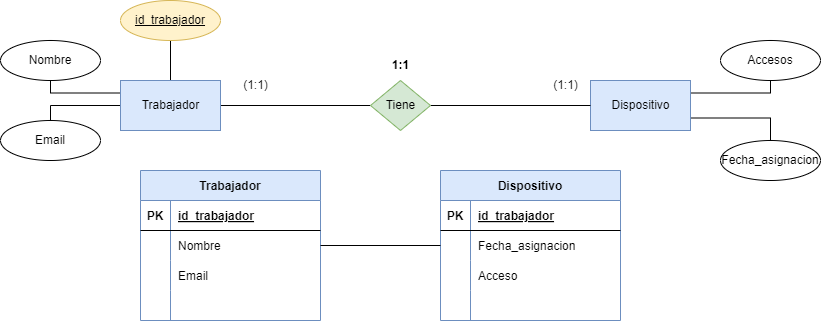

The diagram above was exported from draw.io. Its source (the exported page's mxGraphModel, read from the mxfile embedded in the PNG):
<mxGraphModel dx="1044" dy="599" grid="1" gridSize="10" guides="1" tooltips="1" connect="1" arrows="1" fold="1" page="1" pageScale="1" pageWidth="850" pageHeight="1100" math="0" shadow="0">
  <root>
    <mxCell id="0" />
    <mxCell id="1" parent="0" />
    <mxCell id="6" style="edgeStyle=none;html=1;exitX=1;exitY=0.5;exitDx=0;exitDy=0;rounded=0;endArrow=none;endFill=0;" parent="1" source="2" target="5" edge="1">
      <mxGeometry relative="1" as="geometry" />
    </mxCell>
    <mxCell id="12" style="edgeStyle=none;rounded=0;html=1;exitX=0.5;exitY=0;exitDx=0;exitDy=0;entryX=0.5;entryY=1;entryDx=0;entryDy=0;endArrow=none;endFill=0;" parent="1" source="2" target="11" edge="1">
      <mxGeometry relative="1" as="geometry" />
    </mxCell>
    <mxCell id="14" style="edgeStyle=orthogonalEdgeStyle;rounded=0;html=1;exitX=0;exitY=0.25;exitDx=0;exitDy=0;entryX=0.5;entryY=1;entryDx=0;entryDy=0;endArrow=none;endFill=0;" parent="1" source="2" target="13" edge="1">
      <mxGeometry relative="1" as="geometry" />
    </mxCell>
    <mxCell id="16" style="edgeStyle=orthogonalEdgeStyle;rounded=0;html=1;exitX=0;exitY=0.5;exitDx=0;exitDy=0;entryX=0.5;entryY=0;entryDx=0;entryDy=0;endArrow=none;endFill=0;" parent="1" source="2" target="15" edge="1">
      <mxGeometry relative="1" as="geometry" />
    </mxCell>
    <mxCell id="2" value="Trabajador" style="html=1;dashed=0;whitespace=wrap;fillColor=#dae8fc;strokeColor=#6c8ebf;" parent="1" vertex="1">
      <mxGeometry x="120" y="200" width="100" height="50" as="geometry" />
    </mxCell>
    <mxCell id="51" style="edgeStyle=orthogonalEdgeStyle;rounded=0;html=1;exitX=1;exitY=0.25;exitDx=0;exitDy=0;entryX=0.5;entryY=1;entryDx=0;entryDy=0;endArrow=none;endFill=0;" parent="1" source="4" target="50" edge="1">
      <mxGeometry relative="1" as="geometry" />
    </mxCell>
    <mxCell id="52" style="edgeStyle=orthogonalEdgeStyle;rounded=0;html=1;exitX=1;exitY=0.75;exitDx=0;exitDy=0;endArrow=none;endFill=0;" parent="1" source="4" edge="1">
      <mxGeometry relative="1" as="geometry">
        <mxPoint x="770" y="260" as="targetPoint" />
      </mxGeometry>
    </mxCell>
    <mxCell id="4" value="Dispositivo" style="html=1;dashed=0;whitespace=wrap;fillColor=#dae8fc;strokeColor=#6c8ebf;" parent="1" vertex="1">
      <mxGeometry x="590" y="200" width="100" height="50" as="geometry" />
    </mxCell>
    <mxCell id="7" style="edgeStyle=none;rounded=0;html=1;exitX=1;exitY=0.5;exitDx=0;exitDy=0;endArrow=none;endFill=0;" parent="1" source="5" target="4" edge="1">
      <mxGeometry relative="1" as="geometry" />
    </mxCell>
    <mxCell id="5" value="Tiene" style="shape=rhombus;html=1;dashed=0;whitespace=wrap;perimeter=rhombusPerimeter;fillColor=#d5e8d4;strokeColor=#82b366;" parent="1" vertex="1">
      <mxGeometry x="370" y="200" width="60" height="50" as="geometry" />
    </mxCell>
    <mxCell id="8" value="(1:1)" style="text;html=1;align=center;verticalAlign=middle;resizable=0;points=[];autosize=1;strokeColor=none;fillColor=none;" parent="1" vertex="1">
      <mxGeometry x="540" y="190" width="50" height="30" as="geometry" />
    </mxCell>
    <mxCell id="9" value="(1:1)" style="text;html=1;align=center;verticalAlign=middle;resizable=0;points=[];autosize=1;strokeColor=none;fillColor=none;" parent="1" vertex="1">
      <mxGeometry x="230" y="190" width="50" height="30" as="geometry" />
    </mxCell>
    <mxCell id="10" value="1:1" style="text;html=1;align=center;verticalAlign=middle;resizable=0;points=[];autosize=1;strokeColor=none;fillColor=none;fontStyle=1" parent="1" vertex="1">
      <mxGeometry x="380" y="170" width="40" height="30" as="geometry" />
    </mxCell>
    <mxCell id="11" value="id_trabajador" style="ellipse;whiteSpace=wrap;html=1;align=center;fontStyle=4;fillColor=#fff2cc;strokeColor=#d6b656;" parent="1" vertex="1">
      <mxGeometry x="120" y="120" width="100" height="40" as="geometry" />
    </mxCell>
    <mxCell id="13" value="Nombre" style="ellipse;whiteSpace=wrap;html=1;align=center;" parent="1" vertex="1">
      <mxGeometry y="160" width="100" height="40" as="geometry" />
    </mxCell>
    <mxCell id="15" value="Email" style="ellipse;whiteSpace=wrap;html=1;align=center;" parent="1" vertex="1">
      <mxGeometry y="240" width="100" height="40" as="geometry" />
    </mxCell>
    <mxCell id="23" value="Trabajador" style="shape=table;startSize=30;container=1;collapsible=1;childLayout=tableLayout;fixedRows=1;rowLines=0;fontStyle=1;align=center;resizeLast=1;fillColor=#dae8fc;strokeColor=#6c8ebf;" parent="1" vertex="1">
      <mxGeometry x="140" y="290" width="180" height="150" as="geometry" />
    </mxCell>
    <mxCell id="24" value="" style="shape=tableRow;horizontal=0;startSize=0;swimlaneHead=0;swimlaneBody=0;fillColor=none;collapsible=0;dropTarget=0;points=[[0,0.5],[1,0.5]];portConstraint=eastwest;top=0;left=0;right=0;bottom=1;" parent="23" vertex="1">
      <mxGeometry y="30" width="180" height="30" as="geometry" />
    </mxCell>
    <mxCell id="25" value="PK" style="shape=partialRectangle;connectable=0;fillColor=none;top=0;left=0;bottom=0;right=0;fontStyle=1;overflow=hidden;" parent="24" vertex="1">
      <mxGeometry width="30" height="30" as="geometry">
        <mxRectangle width="30" height="30" as="alternateBounds" />
      </mxGeometry>
    </mxCell>
    <mxCell id="26" value="id_trabajador" style="shape=partialRectangle;connectable=0;fillColor=none;top=0;left=0;bottom=0;right=0;align=left;spacingLeft=6;fontStyle=5;overflow=hidden;" parent="24" vertex="1">
      <mxGeometry x="30" width="150" height="30" as="geometry">
        <mxRectangle width="150" height="30" as="alternateBounds" />
      </mxGeometry>
    </mxCell>
    <mxCell id="27" value="" style="shape=tableRow;horizontal=0;startSize=0;swimlaneHead=0;swimlaneBody=0;fillColor=none;collapsible=0;dropTarget=0;points=[[0,0.5],[1,0.5]];portConstraint=eastwest;top=0;left=0;right=0;bottom=0;" parent="23" vertex="1">
      <mxGeometry y="60" width="180" height="30" as="geometry" />
    </mxCell>
    <mxCell id="28" value="" style="shape=partialRectangle;connectable=0;fillColor=none;top=0;left=0;bottom=0;right=0;editable=1;overflow=hidden;" parent="27" vertex="1">
      <mxGeometry width="30" height="30" as="geometry">
        <mxRectangle width="30" height="30" as="alternateBounds" />
      </mxGeometry>
    </mxCell>
    <mxCell id="29" value="Nombre" style="shape=partialRectangle;connectable=0;fillColor=none;top=0;left=0;bottom=0;right=0;align=left;spacingLeft=6;overflow=hidden;" parent="27" vertex="1">
      <mxGeometry x="30" width="150" height="30" as="geometry">
        <mxRectangle width="150" height="30" as="alternateBounds" />
      </mxGeometry>
    </mxCell>
    <mxCell id="30" value="" style="shape=tableRow;horizontal=0;startSize=0;swimlaneHead=0;swimlaneBody=0;fillColor=none;collapsible=0;dropTarget=0;points=[[0,0.5],[1,0.5]];portConstraint=eastwest;top=0;left=0;right=0;bottom=0;" parent="23" vertex="1">
      <mxGeometry y="90" width="180" height="30" as="geometry" />
    </mxCell>
    <mxCell id="31" value="" style="shape=partialRectangle;connectable=0;fillColor=none;top=0;left=0;bottom=0;right=0;editable=1;overflow=hidden;" parent="30" vertex="1">
      <mxGeometry width="30" height="30" as="geometry">
        <mxRectangle width="30" height="30" as="alternateBounds" />
      </mxGeometry>
    </mxCell>
    <mxCell id="32" value="Email" style="shape=partialRectangle;connectable=0;fillColor=none;top=0;left=0;bottom=0;right=0;align=left;spacingLeft=6;overflow=hidden;" parent="30" vertex="1">
      <mxGeometry x="30" width="150" height="30" as="geometry">
        <mxRectangle width="150" height="30" as="alternateBounds" />
      </mxGeometry>
    </mxCell>
    <mxCell id="33" value="" style="shape=tableRow;horizontal=0;startSize=0;swimlaneHead=0;swimlaneBody=0;fillColor=none;collapsible=0;dropTarget=0;points=[[0,0.5],[1,0.5]];portConstraint=eastwest;top=0;left=0;right=0;bottom=0;" parent="23" vertex="1">
      <mxGeometry y="120" width="180" height="30" as="geometry" />
    </mxCell>
    <mxCell id="34" value="" style="shape=partialRectangle;connectable=0;fillColor=none;top=0;left=0;bottom=0;right=0;editable=1;overflow=hidden;" parent="33" vertex="1">
      <mxGeometry width="30" height="30" as="geometry">
        <mxRectangle width="30" height="30" as="alternateBounds" />
      </mxGeometry>
    </mxCell>
    <mxCell id="35" value="" style="shape=partialRectangle;connectable=0;fillColor=none;top=0;left=0;bottom=0;right=0;align=left;spacingLeft=6;overflow=hidden;" parent="33" vertex="1">
      <mxGeometry x="30" width="150" height="30" as="geometry">
        <mxRectangle width="150" height="30" as="alternateBounds" />
      </mxGeometry>
    </mxCell>
    <mxCell id="36" value="Dispositivo" style="shape=table;startSize=30;container=1;collapsible=1;childLayout=tableLayout;fixedRows=1;rowLines=0;fontStyle=1;align=center;resizeLast=1;fillColor=#dae8fc;strokeColor=#6c8ebf;" parent="1" vertex="1">
      <mxGeometry x="440" y="290" width="180" height="150" as="geometry" />
    </mxCell>
    <mxCell id="37" value="" style="shape=tableRow;horizontal=0;startSize=0;swimlaneHead=0;swimlaneBody=0;fillColor=none;collapsible=0;dropTarget=0;points=[[0,0.5],[1,0.5]];portConstraint=eastwest;top=0;left=0;right=0;bottom=1;" parent="36" vertex="1">
      <mxGeometry y="30" width="180" height="30" as="geometry" />
    </mxCell>
    <mxCell id="38" value="PK" style="shape=partialRectangle;connectable=0;fillColor=none;top=0;left=0;bottom=0;right=0;fontStyle=1;overflow=hidden;" parent="37" vertex="1">
      <mxGeometry width="30" height="30" as="geometry">
        <mxRectangle width="30" height="30" as="alternateBounds" />
      </mxGeometry>
    </mxCell>
    <mxCell id="39" value="id_trabajador" style="shape=partialRectangle;connectable=0;fillColor=none;top=0;left=0;bottom=0;right=0;align=left;spacingLeft=6;fontStyle=5;overflow=hidden;" parent="37" vertex="1">
      <mxGeometry x="30" width="150" height="30" as="geometry">
        <mxRectangle width="150" height="30" as="alternateBounds" />
      </mxGeometry>
    </mxCell>
    <mxCell id="40" value="" style="shape=tableRow;horizontal=0;startSize=0;swimlaneHead=0;swimlaneBody=0;fillColor=none;collapsible=0;dropTarget=0;points=[[0,0.5],[1,0.5]];portConstraint=eastwest;top=0;left=0;right=0;bottom=0;" parent="36" vertex="1">
      <mxGeometry y="60" width="180" height="30" as="geometry" />
    </mxCell>
    <mxCell id="41" value="" style="shape=partialRectangle;connectable=0;fillColor=none;top=0;left=0;bottom=0;right=0;editable=1;overflow=hidden;" parent="40" vertex="1">
      <mxGeometry width="30" height="30" as="geometry">
        <mxRectangle width="30" height="30" as="alternateBounds" />
      </mxGeometry>
    </mxCell>
    <mxCell id="42" value="Fecha_asignacion" style="shape=partialRectangle;connectable=0;fillColor=none;top=0;left=0;bottom=0;right=0;align=left;spacingLeft=6;overflow=hidden;" parent="40" vertex="1">
      <mxGeometry x="30" width="150" height="30" as="geometry">
        <mxRectangle width="150" height="30" as="alternateBounds" />
      </mxGeometry>
    </mxCell>
    <mxCell id="43" value="" style="shape=tableRow;horizontal=0;startSize=0;swimlaneHead=0;swimlaneBody=0;fillColor=none;collapsible=0;dropTarget=0;points=[[0,0.5],[1,0.5]];portConstraint=eastwest;top=0;left=0;right=0;bottom=0;" parent="36" vertex="1">
      <mxGeometry y="90" width="180" height="30" as="geometry" />
    </mxCell>
    <mxCell id="44" value="" style="shape=partialRectangle;connectable=0;fillColor=none;top=0;left=0;bottom=0;right=0;editable=1;overflow=hidden;" parent="43" vertex="1">
      <mxGeometry width="30" height="30" as="geometry">
        <mxRectangle width="30" height="30" as="alternateBounds" />
      </mxGeometry>
    </mxCell>
    <mxCell id="45" value="Acceso" style="shape=partialRectangle;connectable=0;fillColor=none;top=0;left=0;bottom=0;right=0;align=left;spacingLeft=6;overflow=hidden;" parent="43" vertex="1">
      <mxGeometry x="30" width="150" height="30" as="geometry">
        <mxRectangle width="150" height="30" as="alternateBounds" />
      </mxGeometry>
    </mxCell>
    <mxCell id="46" value="" style="shape=tableRow;horizontal=0;startSize=0;swimlaneHead=0;swimlaneBody=0;fillColor=none;collapsible=0;dropTarget=0;points=[[0,0.5],[1,0.5]];portConstraint=eastwest;top=0;left=0;right=0;bottom=0;" parent="36" vertex="1">
      <mxGeometry y="120" width="180" height="30" as="geometry" />
    </mxCell>
    <mxCell id="47" value="" style="shape=partialRectangle;connectable=0;fillColor=none;top=0;left=0;bottom=0;right=0;editable=1;overflow=hidden;" parent="46" vertex="1">
      <mxGeometry width="30" height="30" as="geometry">
        <mxRectangle width="30" height="30" as="alternateBounds" />
      </mxGeometry>
    </mxCell>
    <mxCell id="48" value="" style="shape=partialRectangle;connectable=0;fillColor=none;top=0;left=0;bottom=0;right=0;align=left;spacingLeft=6;overflow=hidden;" parent="46" vertex="1">
      <mxGeometry x="30" width="150" height="30" as="geometry">
        <mxRectangle width="150" height="30" as="alternateBounds" />
      </mxGeometry>
    </mxCell>
    <mxCell id="49" style="edgeStyle=orthogonalEdgeStyle;rounded=0;html=1;exitX=1;exitY=0.5;exitDx=0;exitDy=0;entryX=0;entryY=0.5;entryDx=0;entryDy=0;endArrow=none;endFill=0;" parent="1" source="27" target="36" edge="1">
      <mxGeometry relative="1" as="geometry" />
    </mxCell>
    <mxCell id="50" value="Accesos" style="ellipse;whiteSpace=wrap;html=1;align=center;" parent="1" vertex="1">
      <mxGeometry x="720" y="160" width="100" height="40" as="geometry" />
    </mxCell>
    <mxCell id="53" value="Fecha_asignacion" style="ellipse;whiteSpace=wrap;html=1;align=center;" parent="1" vertex="1">
      <mxGeometry x="720" y="260" width="100" height="40" as="geometry" />
    </mxCell>
  </root>
</mxGraphModel>